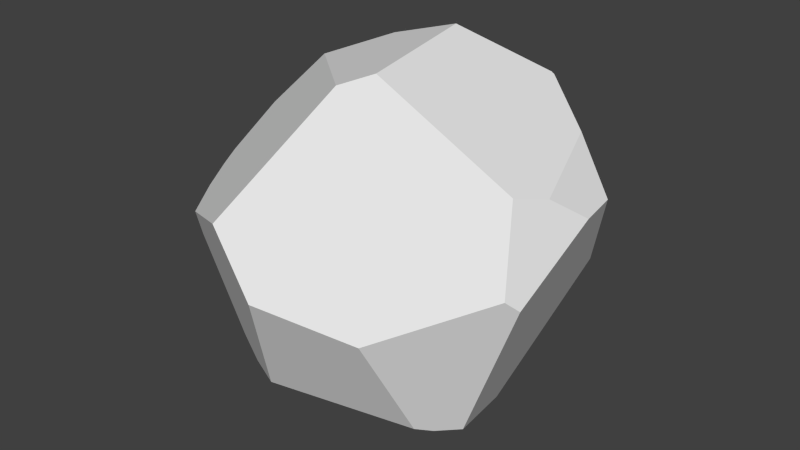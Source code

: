 # Source: Rock2.blend  (saved by Blender 2.74.0; exported with 4.5.12 LTS)
import bpy
from mathutils import Matrix  # noqa: F401  (used for matrix-valued properties, if any)

bpy.ops.wm.read_factory_settings(use_empty=True)
scene = bpy.context.scene
scene.name = 'Scene'

# ---- collections
col_collection_1 = bpy.data.collections.new('Collection 1'); scene.collection.children.link(col_collection_1)

# ---- world
world_world = bpy.data.worlds.new('World'); scene.world = world_world
world_world.color = (0.05088, 0.05088, 0.05088)
world_world.use_sun_shadow = False
world_world.sun_shadow_jitter_overblur = 0.0
world_world.cycles.sampling_method = 'MANUAL'
world_world.cycles.sample_map_resolution = 256

# ---- meshes
me_icosphere = bpy.data.meshes.new('Icosphere')
me_icosphere.from_pydata([(-0.9499, -0.2346, 0.1325), (0.1109, 0.378, -0.9105), (0.2216, 0.8646, -0.4221), (0.2708, 0.8646, -0.383), (0.1941, 0.8896, -0.3827), (0.4287, -0.4308, -0.7116), (-0.2566, -0.6475, -0.6473), (0.3897, 0.5969, 0.6851), (0.3653, -0.7197, -0.1616), (-0.08791, -0.8995, -0.04518), (-0.3124, -0.869, 0.25), (-0.9647, 0.2045, 0.03026), (-0.1501, 0.8954, 0.2252), (0.8751, 0.3353, 0.2836), (0.6194, 0.6917, -0.2477), (0.5465, 0.7521, -0.256), (0.3431, 0.6692, 0.595), (0.3903, 0.6096, 0.6715), (0.4039, 0.5976, 0.6756), (0.6554, 0.4457, 0.5077), (0.8683, -0.2984, 0.01113), (0.7471, -0.2102, 0.4512), (0.831, -0.3587, 0.06879), (0.9054, 0.1278, 0.2802), (0.8127, -0.04187, 0.4058), (0.4902, 0.1264, -0.8155), (0.1381, 0.3424, -0.9182), (0.01673, 0.3174, -0.9367), (0.5831, -0.2718, -0.7304), (0.4879, -0.3641, -0.7326), (-0.05458, 0.2827, -0.9441), (-0.2645, 0.2179, -0.9249), (-0.9064, -0.375, 0.07582), (-0.8098, -0.5218, -0.1013), (-0.7959, -0.5683, 0.04069), (-0.9582, -0.153, 0.1798), (-0.9694, -0.1081, 0.1382), (-0.9737, 0.1176, 0.07814), (-0.9655, 0.1606, 0.09283), (-0.8697, 0.05223, 0.3914), (-0.5306, 0.7892, -0.1806), (-0.9283, 0.3246, -0.0909), (-0.01094, 0.9328, -0.2466), (-0.2206, 0.9508, 0.041), (-0.4314, 0.8631, -0.1419), (0.05555, 0.3085, 0.9121), (0.1321, -0.3251, 0.8656), (-0.001067, -0.4227, 0.8108), (-0.3222, 0.3321, 0.7907), (-0.5941, 0.1336, 0.679), (-0.4815, -0.5231, -0.6889), (-0.5292, -0.1522, -0.8082), (-0.566, -0.1311, -0.7848), (-0.5975, -0.4894, -0.6011), (-0.5259, 0.256, -0.77), (-0.7043, 0.536, -0.3846), (-0.8445, 0.3827, -0.3023), (-0.6261, 0.1229, -0.7252)], [], [(23, 24, 21, 22, 20), (36, 0, 35), (38, 11, 37), (3, 2, 4), (26, 27, 1), (18, 17, 7), (18, 19, 13, 14, 15, 16, 17), (9, 6, 5, 8), (32, 33, 34), (56, 41, 40, 55), (43, 42, 44), (43, 12, 16, 15, 3, 4, 42), (19, 24, 23, 13), (25, 14, 13, 23, 20, 28), (46, 21, 24, 19, 18, 7, 45), (51, 31, 30, 29, 5, 6, 50), (22, 8, 5, 29, 28, 20), (26, 25, 28, 29, 30, 27), (3, 15, 14, 25, 26, 1, 2), (36, 35, 39, 38, 37), (47, 46, 45, 48, 49), (57, 56, 55, 54), (39, 49, 48, 12, 43, 44, 40, 41, 11, 38), (0, 32, 34, 10, 47, 49, 39, 35), (22, 21, 46, 47, 10, 9, 8), (12, 48, 45, 7, 17, 16), (33, 53, 50, 6, 9, 10, 34), (53, 52, 51, 50), (33, 32, 0, 36, 37, 11, 41, 56, 57, 52, 53), (51, 52, 57, 54, 31), (40, 44, 42, 4, 2, 1, 27, 30, 31, 54, 55)])
me_icosphere.use_remesh_preserve_volume = False
me_icosphere.use_remesh_preserve_attributes = False
me_icosphere.use_mirror_vertex_groups = False
me_icosphere.update()

# ---- objects
ob_icosphere = bpy.data.objects.new('Icosphere', me_icosphere)

# ---- transforms, parenting, visibility, modifiers, constraints
ob_icosphere.location = (0.0, 0.0, 0.0)
ob_icosphere.lineart.crease_threshold = 0.0

# ---- collection membership
col_collection_1.objects.link(ob_icosphere)

# ---- scene / render settings (as saved in the file)
scene.frame_start = 1; scene.frame_end = 250; scene.frame_set(1)
scene.render.engine = 'BLENDER_EEVEE_NEXT'
scene.render.resolution_percentage = 50
scene.render.dither_intensity = 0.0
scene.cycles.use_denoising = False
scene.cycles.samples = 10
scene.cycles.sampling_pattern = 'TABULATED_SOBOL'
scene.cycles.light_sampling_threshold = 0.0
scene.cycles.use_adaptive_sampling = False
scene.cycles.use_light_tree = False
scene.cycles.blur_glossy = 0.0
scene.cycles.pixel_filter_type = 'GAUSSIAN'
scene.cycles.sample_clamp_indirect = 0.0
scene.view_settings.view_transform = 'Standard'
bpy.context.view_layer.update()

# ---- added for rendering (the .blend has no active camera and no usable light): camera, sun
cam_auto = bpy.data.cameras.new('AutoCamera')
cam_auto.lens = 50.0
cam_auto.sensor_width = 36.0
cam_auto.clip_end = 1000.0
ob_auto_camera = bpy.data.objects.new('AutoCamera', cam_auto)
scene.collection.objects.link(ob_auto_camera)
ob_auto_camera.location = (2.94969, -3.55495, 2.37104)
ob_auto_camera.rotation_euler = (1.09748, -7.21219e-08, 0.694738)
scene.camera = ob_auto_camera
light_auto_sun = bpy.data.lights.new('AutoSun', 'SUN')
light_auto_sun.energy = 3.0
light_auto_sun.angle = 0.0523599
ob_auto_sun = bpy.data.objects.new('AutoSun', light_auto_sun)
scene.collection.objects.link(ob_auto_sun)
ob_auto_sun.rotation_euler = (0.872665, 0.174533, 0.523599)
bpy.context.view_layer.update()
